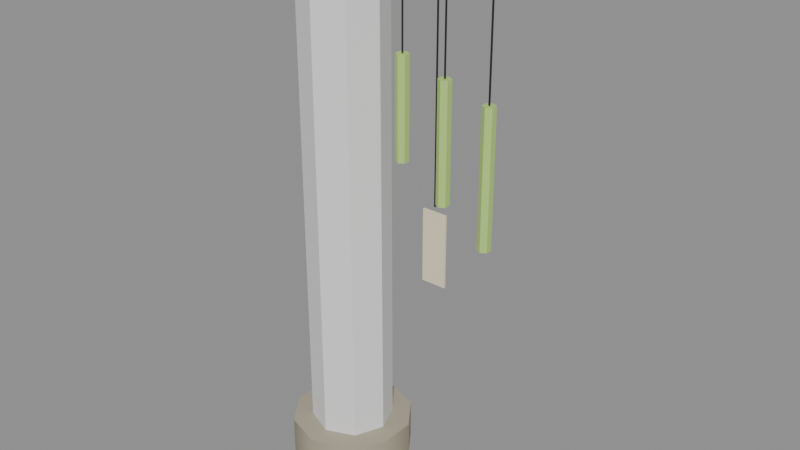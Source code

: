 # Source: wind_chime_post.blend  (saved by Blender 5.2.45; exported with 4.5.12 LTS)
import bpy
from mathutils import Matrix  # noqa: F401  (used for matrix-valued properties, if any)

bpy.ops.wm.read_factory_settings(use_empty=True)
scene = bpy.context.scene
scene.name = 'Scene'

# ---- materials (node trees are filled in below, after node groups)
mat_vk_stone = bpy.data.materials.new('VK_stone')
mat_vk_stone.diffuse_color = (0.3968, 0.3663, 0.2705, 1.0)
mat_vk_bamboo_dark = bpy.data.materials.new('VK_bamboo_dark')
mat_vk_bamboo_dark.diffuse_color = (0.04971, 0.2051, 0.04231, 1.0)
mat_vk_wood_dark = bpy.data.materials.new('VK_wood_dark')
mat_vk_wood_dark.diffuse_color = (0.09531, 0.03955, 0.02029, 1.0)
mat_vk_ink = bpy.data.materials.new('VK_ink')
mat_vk_ink.diffuse_color = (0.01096, 0.01229, 0.016, 1.0)
mat_vk_bamboo_light = bpy.data.materials.new('VK_bamboo_light')
mat_vk_bamboo_light.diffuse_color = (0.4564, 0.6867, 0.1878, 1.0)
mat_vk_paper = bpy.data.materials.new('VK_paper')
mat_vk_paper.diffuse_color = (0.8632, 0.7682, 0.5395, 1.0)

# ---- material node trees
mat_vk_stone.use_nodes = True; mat_vk_stone.node_tree.nodes.clear()
_N = mat_vk_stone.node_tree.nodes; _L = mat_vk_stone.node_tree.links
n0 = _N.new('ShaderNodeBsdfPrincipled'); n0.name = 'Principled BSDF'; n0.location = (-200, 100)
n0.inputs[0].default_value = (0.3968, 0.3663, 0.2705, 1.0)
n0.inputs[2].default_value = 0.9
n0.inputs[10].default_value = 0.005
n1 = _N.new('ShaderNodeOutputMaterial'); n1.name = 'Material Output'; n1.location = (200, 100)
_L.new(n0.outputs[0], n1.inputs[0])
n1.is_active_output = True
mat_vk_bamboo_dark.use_nodes = True; mat_vk_bamboo_dark.node_tree.nodes.clear()
_N = mat_vk_bamboo_dark.node_tree.nodes; _L = mat_vk_bamboo_dark.node_tree.links
n0 = _N.new('ShaderNodeBsdfPrincipled'); n0.name = 'Principled BSDF'; n0.location = (-200, 100)
n0.inputs[0].default_value = (0.04971, 0.2051, 0.04231, 1.0)
n0.inputs[2].default_value = 0.9
n0.inputs[10].default_value = 0.005
n1 = _N.new('ShaderNodeOutputMaterial'); n1.name = 'Material Output'; n1.location = (200, 100)
_L.new(n0.outputs[0], n1.inputs[0])
n1.is_active_output = True
mat_vk_wood_dark.use_nodes = True; mat_vk_wood_dark.node_tree.nodes.clear()
_N = mat_vk_wood_dark.node_tree.nodes; _L = mat_vk_wood_dark.node_tree.links
n0 = _N.new('ShaderNodeBsdfPrincipled'); n0.name = 'Principled BSDF'; n0.location = (-200, 100)
n0.inputs[0].default_value = (0.09531, 0.03955, 0.02029, 1.0)
n0.inputs[2].default_value = 0.9
n0.inputs[10].default_value = 0.005
n1 = _N.new('ShaderNodeOutputMaterial'); n1.name = 'Material Output'; n1.location = (200, 100)
_L.new(n0.outputs[0], n1.inputs[0])
n1.is_active_output = True
mat_vk_ink.use_nodes = True; mat_vk_ink.node_tree.nodes.clear()
_N = mat_vk_ink.node_tree.nodes; _L = mat_vk_ink.node_tree.links
n0 = _N.new('ShaderNodeBsdfPrincipled'); n0.name = 'Principled BSDF'; n0.location = (-200, 100)
n0.inputs[0].default_value = (0.01096, 0.01229, 0.016, 1.0)
n0.inputs[2].default_value = 0.9
n0.inputs[10].default_value = 0.005
n1 = _N.new('ShaderNodeOutputMaterial'); n1.name = 'Material Output'; n1.location = (200, 100)
_L.new(n0.outputs[0], n1.inputs[0])
n1.is_active_output = True
mat_vk_bamboo_light.use_nodes = True; mat_vk_bamboo_light.node_tree.nodes.clear()
_N = mat_vk_bamboo_light.node_tree.nodes; _L = mat_vk_bamboo_light.node_tree.links
n0 = _N.new('ShaderNodeBsdfPrincipled'); n0.name = 'Principled BSDF'; n0.location = (-200, 100)
n0.inputs[0].default_value = (0.4564, 0.6867, 0.1878, 1.0)
n0.inputs[2].default_value = 0.9
n0.inputs[10].default_value = 0.005
n1 = _N.new('ShaderNodeOutputMaterial'); n1.name = 'Material Output'; n1.location = (200, 100)
_L.new(n0.outputs[0], n1.inputs[0])
n1.is_active_output = True
mat_vk_paper.use_nodes = True; mat_vk_paper.node_tree.nodes.clear()
_N = mat_vk_paper.node_tree.nodes; _L = mat_vk_paper.node_tree.links
n0 = _N.new('ShaderNodeBsdfPrincipled'); n0.name = 'Principled BSDF'; n0.location = (-200, 100)
n0.inputs[0].default_value = (0.8632, 0.7682, 0.5395, 1.0)
n0.inputs[2].default_value = 0.9
n0.inputs[10].default_value = 0.005
n1 = _N.new('ShaderNodeOutputMaterial'); n1.name = 'Material Output'; n1.location = (200, 100)
_L.new(n0.outputs[0], n1.inputs[0])
n1.is_active_output = True

# ---- meshes
me_chimepost = bpy.data.meshes.new('ChimePost')
me_chimepost.from_pydata([(-0.2, -0.04, 2.56), (-0.2, -0.04, 2.64), (0.0, 0.3, 0.0), (0.0, 0.3, 0.2), (0.1763, 0.2427, 0.0), (0.1763, 0.2427, 0.2), (0.2853, 0.09271, 0.0), (0.2853, 0.09271, 0.2), (0.2853, -0.09271, 0.0), (0.2853, -0.09271, 0.2), (0.1763, -0.2427, 0.0), (0.1763, -0.2427, 0.2), (0.0, -0.3, 0.0), (0.0, -0.3, 0.2), (-0.1763, -0.2427, 0.0), (-0.1763, -0.2427, 0.2), (-0.2853, -0.09271, 0.0), (-0.2853, -0.09271, 0.2), (-0.2853, 0.09271, 0.0), (-0.2853, 0.09271, 0.2), (-0.1763, 0.2427, 0.0), (-0.1763, 0.2427, 0.2), (0.0, 0.07, 0.1), (0.0, 0.07, 2.7), (0.0495, 0.0495, 0.1), (0.0495, 0.0495, 2.7), (0.07, 0.0, 0.1), (0.07, 0.0, 2.7), (0.0495, -0.0495, 0.1), (0.0495, -0.0495, 2.7), (0.0, -0.07, 0.1), (0.0, -0.07, 2.7), (-0.0495, -0.0495, 0.1), (-0.0495, -0.0495, 2.7), (-0.07, 0.0, 0.1), (-0.07, 0.0, 2.7), (-0.0495, 0.0495, 0.1), (-0.0495, 0.0495, 2.7), (-0.2, 0.04, 2.56), (-0.2, 0.04, 2.64), (0.9, -0.04, 2.56), (0.9, -0.04, 2.64), (0.9, 0.04, 2.56), (0.9, 0.04, 2.64), (0.44, -0.005, 1.475), (0.44, -0.005, 1.125), (0.1, 0.005, 2.58), (0.1, 0.005, 2.2), (0.095, 1.705e-08, 2.58), (0.095, -1.617e-08, 2.2), (0.1, -0.005, 2.58), (0.1, -0.005, 2.2), (0.105, 1.617e-08, 2.58), (0.105, -1.705e-08, 2.2), (0.1, 0.03, 1.8), (0.1, 0.03, 2.2), (0.126, 0.015, 1.8), (0.126, 0.015, 2.2), (0.126, -0.015, 1.8), (0.126, -0.015, 2.2), (0.1, -0.03, 1.8), (0.1, -0.03, 2.2), (0.07402, -0.015, 1.8), (0.07402, -0.015, 2.2), (0.07402, 0.015, 1.8), (0.07402, 0.015, 2.2), (0.32, 0.005, 2.58), (0.32, 0.005, 2.14), (0.315, 1.967e-08, 2.58), (0.315, -1.88e-08, 2.14), (0.32, -0.005, 2.58), (0.32, -0.005, 2.14), (0.325, 1.88e-08, 2.58), (0.325, -1.967e-08, 2.14), (0.32, 0.03, 1.66), (0.32, 0.03, 2.14), (0.346, 0.015, 1.66), (0.346, 0.015, 2.14), (0.346, -0.015, 1.66), (0.346, -0.015, 2.14), (0.32, -0.03, 1.66), (0.32, -0.03, 2.14), (0.294, -0.015, 1.66), (0.294, -0.015, 2.14), (0.294, 0.015, 1.66), (0.294, 0.015, 2.14), (0.54, 0.005, 2.58), (0.54, 0.005, 2.08), (0.535, 2.229e-08, 2.58), (0.535, -2.142e-08, 2.08), (0.54, -0.005, 2.58), (0.54, -0.005, 2.08), (0.545, 2.142e-08, 2.58), (0.545, -2.229e-08, 2.08), (0.54, 0.03, 1.52), (0.54, 0.03, 2.08), (0.566, 0.015, 1.52), (0.566, 0.015, 2.08), (0.566, -0.015, 1.52), (0.566, -0.015, 2.08), (0.54, -0.03, 1.52), (0.54, -0.03, 2.08), (0.514, -0.015, 1.52), (0.514, -0.015, 2.08), (0.514, 0.015, 1.52), (0.514, 0.015, 2.08), (0.76, 0.005, 2.58), (0.76, 0.005, 2.02), (0.755, 2.492e-08, 2.58), (0.755, -2.404e-08, 2.02), (0.76, -0.005, 2.58), (0.76, -0.005, 2.02), (0.765, 2.404e-08, 2.58), (0.765, -2.492e-08, 2.02), (0.76, 0.03, 1.38), (0.76, 0.03, 2.02), (0.786, 0.015, 1.38), (0.786, 0.015, 2.02), (0.786, -0.015, 1.38), (0.786, -0.015, 2.02), (0.76, -0.03, 1.38), (0.76, -0.03, 2.02), (0.734, -0.015, 1.38), (0.734, -0.015, 2.02), (0.734, 0.015, 1.38), (0.734, 0.015, 2.02), (0.5, 0.005, 2.58), (0.5, 0.005, 1.5), (0.495, 4.765e-08, 2.58), (0.495, -4.677e-08, 1.5), (0.5, -0.005, 2.58), (0.5, -0.005, 1.5), (0.505, 4.677e-08, 2.58), (0.505, -4.765e-08, 1.5), (0.44, 0.005, 1.125), (0.44, 0.005, 1.475), (0.56, -0.005, 1.125), (0.56, -0.005, 1.475), (0.56, 0.005, 1.125), (0.56, 0.005, 1.475)], [], [(32, 33, 35, 34), (26, 27, 29, 28), (2, 3, 5, 4), (29, 27, 25, 23, 37, 35, 33, 31), (38, 42, 40, 0), (4, 5, 7, 6), (46, 47, 49, 48), (48, 49, 51, 50), (6, 7, 9, 8), (30, 31, 33, 32), (24, 25, 27, 26), (8, 9, 11, 10), (42, 43, 41, 40), (43, 39, 1, 41), (10, 11, 13, 12), (72, 66, 68, 70), (50, 51, 53, 52), (12, 13, 15, 14), (28, 29, 31, 30), (22, 23, 25, 24), (14, 15, 17, 16), (40, 41, 1, 0), (56, 57, 59, 58), (16, 17, 19, 18), (5, 3, 21, 19, 17, 15, 13, 11, 9, 7), (110, 111, 113, 112), (18, 19, 21, 20), (38, 39, 43, 42), (90, 91, 93, 92), (20, 21, 3, 2), (2, 4, 6, 8, 10, 12, 14, 16, 18, 20), (0, 1, 39, 38), (34, 35, 37, 36), (53, 51, 49, 47), (54, 55, 57, 56), (36, 37, 23, 22), (34, 36, 22, 24, 26, 28, 30, 32), (88, 89, 91, 90), (86, 87, 89, 88), (52, 53, 47, 46), (48, 50, 52, 46), (66, 67, 69, 68), (58, 59, 61, 60), (130, 131, 133, 132), (76, 77, 79, 78), (60, 61, 63, 62), (57, 55, 65, 63, 61, 59), (74, 75, 77, 76), (62, 63, 65, 64), (70, 71, 73, 72), (68, 69, 71, 70), (64, 65, 55, 54), (58, 60, 62, 64, 54, 56), (72, 73, 67, 66), (73, 71, 69, 67), (134, 138, 136, 45), (78, 79, 81, 80), (94, 95, 97, 96), (91, 89, 87, 93), (80, 81, 83, 82), (96, 97, 99, 98), (76, 78, 80, 82, 84, 74), (82, 83, 85, 84), (106, 107, 109, 108), (108, 109, 111, 110), (84, 85, 75, 74), (77, 75, 85, 83, 81, 79), (92, 93, 87, 86), (92, 86, 88, 90), (134, 135, 139, 138), (98, 99, 101, 100), (114, 115, 117, 116), (111, 109, 107, 113), (100, 101, 103, 102), (116, 117, 119, 118), (94, 96, 98, 100, 102, 104), (102, 103, 105, 104), (126, 127, 129, 128), (128, 129, 131, 130), (104, 105, 95, 94), (99, 97, 95, 105, 103, 101), (112, 113, 107, 106), (112, 106, 108, 110), (45, 44, 135, 134), (118, 119, 121, 120), (138, 139, 137, 136), (131, 129, 127, 133), (120, 121, 123, 122), (139, 135, 44, 137), (114, 116, 118, 120, 122, 124), (122, 123, 125, 124), (136, 137, 44, 45), (124, 125, 115, 114), (119, 117, 115, 125, 123, 121), (132, 133, 127, 126), (132, 126, 128, 130)])
me_chimepost.polygons.foreach_set('use_smooth', [1, 1, 1, 1, 0, 1, 1, 1, 1, 1, 1, 1, 0, 0, 1, 1, 1, 1, 1, 1, 1, 0, 1, 1, 1, 1, 1, 0, 1, 1, 1, 0, 1, 1, 1, 1, 1, 1, 1, 1, 1, 1, 1, 1, 1, 1, 1, 1, 1, 1, 1, 1, 1, 1, 1, 0, 1, 1, 1, 1, 1, 1, 1, 1, 1, 1, 1, 1, 1, 0, 1, 1, 1, 1, 1, 1, 1, 1, 1, 1, 1, 1, 1, 0, 1, 0, 1, 1, 0, 1, 1, 0, 1, 1, 1, 1])
me_chimepost.polygons.foreach_set('material_index', [1, 1, 0, 1, 2, 0, 3, 3, 0, 1, 1, 0, 2, 2, 0, 3, 3, 0, 1, 1, 0, 2, 4, 0, 0, 3, 0, 2, 3, 0, 0, 2, 1, 3, 4, 1, 1, 3, 3, 3, 3, 3, 4, 3, 4, 4, 4, 4, 4, 3, 3, 4, 4, 3, 3, 5, 4, 4, 3, 4, 4, 4, 4, 3, 3, 4, 4, 3, 3, 5, 4, 4, 3, 4, 4, 4, 4, 3, 3, 4, 4, 3, 3, 5, 4, 5, 3, 4, 5, 4, 4, 5, 4, 4, 3, 3])
_k = set([(2, 4), (2, 20), (3, 5), (3, 21), (4, 6), (5, 7), (6, 8), (7, 9), (8, 10), (9, 11), (10, 12), (11, 13), (12, 14), (13, 15), (14, 16), (15, 17), (16, 18), (17, 19), (18, 20), (19, 21), (22, 24), (22, 36), (23, 25), (23, 37), (24, 26), (25, 27), (26, 28), (27, 29), (28, 30), (29, 31), (30, 32), (31, 33), (32, 34), (33, 35), (34, 36), (35, 37), (46, 47), (46, 48), (46, 52), (47, 49), (47, 53), (48, 49), (48, 50), (49, 51), (50, 51), (50, 52), (51, 53), (52, 53), (54, 55), (54, 56), (54, 64), (55, 57), (55, 65), (56, 57), (56, 58), (57, 59), (58, 59), (58, 60), (59, 61), (60, 61), (60, 62), (61, 63), (62, 63), (62, 64), (63, 65), (64, 65), (66, 67), (66, 68), (66, 72), (67, 69), (67, 73), (68, 69), (68, 70), (69, 71), (70, 71), (70, 72), (71, 73), (72, 73), (74, 75), (74, 76), (74, 84), (75, 77), (75, 85), (76, 77), (76, 78), (77, 79), (78, 79), (78, 80), (79, 81), (80, 81), (80, 82), (81, 83), (82, 83), (82, 84), (83, 85), (84, 85), (86, 87), (86, 88), (86, 92), (87, 89), (87, 93), (88, 89), (88, 90), (89, 91), (90, 91), (90, 92), (91, 93), (92, 93), (94, 95), (94, 96), (94, 104), (95, 97), (95, 105), (96, 97), (96, 98), (97, 99), (98, 99), (98, 100), (99, 101), (100, 101), (100, 102), (101, 103), (102, 103), (102, 104), (103, 105), (104, 105), (106, 107), (106, 108), (106, 112), (107, 109), (107, 113), (108, 109), (108, 110), (109, 111), (110, 111), (110, 112), (111, 113), (112, 113), (114, 115), (114, 116), (114, 124), (115, 117), (115, 125), (116, 117), (116, 118), (117, 119), (118, 119), (118, 120), (119, 121), (120, 121), (120, 122), (121, 123), (122, 123), (122, 124), (123, 125), (124, 125), (126, 127), (126, 128), (126, 132), (127, 129), (127, 133), (128, 129), (128, 130), (129, 131), (130, 131), (130, 132), (131, 133), (132, 133)])
me_chimepost.attributes.new('sharp_edge', 'BOOLEAN', 'EDGE').data.foreach_set('value', [ (min(e.vertices), max(e.vertices)) in _k for e in me_chimepost.edges])
_uv = me_chimepost.uv_layers.new(name='Float2')
_uv.uv.foreach_set('vector', [-0.0495, 0.1, -0.0495, 2.7, 0.0, 2.7, 0.0, 0.1, 0.0, 0.1, 0.0, 2.7, -0.0495, 2.7, -0.0495, 0.1, 0.0, 0.0, 0.0, 0.2, 0.1763, 0.2, 0.1763, 0.0, 0.0495, -0.0495, 0.07, 0.0, 0.0495, 0.0495, 0.0, 0.07, -0.0495, 0.0495, -0.07, 0.0, -0.0495, -0.0495, 0.0, -0.07, -0.2, 0.04, 0.9, 0.04, 0.9, -0.04, -0.2, -0.04, 0.2427, 0.0, 0.2427, 0.2, 0.09271, 0.2, 0.09271, 0.0, 0.1, 2.58, 0.1, 2.2, 0.095, 2.2, 0.095, 2.58, 0.095, 2.58, 0.095, 2.2, 0.1, 2.2, 0.1, 2.58, 0.09271, 0.0, 0.09271, 0.2, -0.09271, 0.2, -0.09271, 0.0, 0.0, 0.1, 0.0, 2.7, -0.0495, 2.7, -0.0495, 0.1, 0.0495, 0.1, 0.0495, 2.7, 0.0, 2.7, 0.0, 0.1, -0.09271, 0.0, -0.09271, 0.2, -0.2427, 0.2, -0.2427, 0.0, 0.04, 2.56, 0.04, 2.64, -0.04, 2.64, -0.04, 2.56, 0.9, 0.04, -0.2, 0.04, -0.2, -0.04, 0.9, -0.04, 0.1763, 0.0, 0.1763, 0.2, 0.0, 0.2, 0.0, 0.0, 0.325, 1.88e-08, 0.32, 0.005, 0.315, 1.967e-08, 0.32, -0.005, 0.1, 2.58, 0.1, 2.2, 0.105, 2.2, 0.105, 2.58, 0.0, 0.0, 0.0, 0.2, -0.1763, 0.2, -0.1763, 0.0, 0.0495, 0.1, 0.0495, 2.7, 0.0, 2.7, 0.0, 0.1, 0.0, 0.1, 0.0, 2.7, 0.0495, 2.7, 0.0495, 0.1, -0.2427, 0.0, -0.2427, 0.2, -0.09271, 0.2, -0.09271, 0.0, 0.9, 2.56, 0.9, 2.64, -0.2, 2.64, -0.2, 2.56, 0.015, 1.8, 0.015, 2.2, -0.015, 2.2, -0.015, 1.8, -0.09271, 0.0, -0.09271, 0.2, 0.09271, 0.2, 0.09271, 0.0, 0.1763, 0.2427, 0.0, 0.3, -0.1763, 0.2427, -0.2853, 0.09271, -0.2853, -0.09271, -0.1763, -0.2427, 0.0, -0.3, 0.1763, -0.2427, 0.2853, -0.09271, 0.2853, 0.09271, -0.005, 2.58, -0.005, 2.02, -2.492e-08, 2.02, 2.404e-08, 2.58, 0.09271, 0.0, 0.09271, 0.2, 0.2427, 0.2, 0.2427, 0.0, -0.2, 2.56, -0.2, 2.64, 0.9, 2.64, 0.9, 2.56, -0.005, 2.58, -0.005, 2.08, -2.229e-08, 2.08, 2.142e-08, 2.58, -0.1763, 0.0, -0.1763, 0.2, 0.0, 0.2, 0.0, 0.0, 0.0, 0.3, 0.1763, 0.2427, 0.2853, 0.09271, 0.2853, -0.09271, 0.1763, -0.2427, 0.0, -0.3, -0.1763, -0.2427, -0.2853, -0.09271, -0.2853, 0.09271, -0.1763, 0.2427, -0.04, 2.56, -0.04, 2.64, 0.04, 2.64, 0.04, 2.56, 0.0, 0.1, 0.0, 2.7, 0.0495, 2.7, 0.0495, 0.1, 0.105, -1.705e-08, 0.1, -0.005, 0.095, -1.617e-08, 0.1, 0.005, 0.1, 1.8, 0.1, 2.2, 0.126, 2.2, 0.126, 1.8, -0.0495, 0.1, -0.0495, 2.7, 0.0, 2.7, 0.0, 0.1, -0.07, 0.0, -0.0495, 0.0495, 0.0, 0.07, 0.0495, 0.0495, 0.07, 0.0, 0.0495, -0.0495, 0.0, -0.07, -0.0495, -0.0495, 2.229e-08, 2.58, -2.142e-08, 2.08, -0.005, 2.08, -0.005, 2.58, 0.005, 2.58, 0.005, 2.08, -2.142e-08, 2.08, 2.229e-08, 2.58, 0.105, 2.58, 0.105, 2.2, 0.1, 2.2, 0.1, 2.58, 0.095, 1.705e-08, 0.1, -0.005, 0.105, 1.617e-08, 0.1, 0.005, 0.005, 2.58, 0.005, 2.14, -1.88e-08, 2.14, 1.967e-08, 2.58, 0.126, 1.8, 0.126, 2.2, 0.1, 2.2, 0.1, 1.8, -0.005, 2.58, -0.005, 1.5, -4.765e-08, 1.5, 4.677e-08, 2.58, 0.015, 1.66, 0.015, 2.14, -0.015, 2.14, -0.015, 1.66, 0.1, 1.8, 0.1, 2.2, 0.07402, 2.2, 0.07402, 1.8, 0.126, 0.015, 0.1, 0.03, 0.07402, 0.015, 0.07402, -0.015, 0.1, -0.03, 0.126, -0.015, 0.32, 1.66, 0.32, 2.14, 0.346, 2.14, 0.346, 1.66, -0.015, 1.8, -0.015, 2.2, 0.015, 2.2, 0.015, 1.8, -0.005, 2.58, -0.005, 2.14, -1.967e-08, 2.14, 1.88e-08, 2.58, 1.967e-08, 2.58, -1.88e-08, 2.14, -0.005, 2.14, -0.005, 2.58, 0.07402, 1.8, 0.07402, 2.2, 0.1, 2.2, 0.1, 1.8, 0.126, -0.015, 0.1, -0.03, 0.07402, -0.015, 0.07402, 0.015, 0.1, 0.03, 0.126, 0.015, 1.88e-08, 2.58, -1.967e-08, 2.14, 0.005, 2.14, 0.005, 2.58, 0.325, -1.967e-08, 0.32, -0.005, 0.315, -1.88e-08, 0.32, 0.005, 0.44, 0.005, 0.56, 0.005, 0.56, -0.005, 0.44, -0.005, 0.346, 1.66, 0.346, 2.14, 0.32, 2.14, 0.32, 1.66, 0.54, 1.52, 0.54, 2.08, 0.566, 2.08, 0.566, 1.52, 0.54, -0.005, 0.535, -2.142e-08, 0.54, 0.005, 0.545, -2.229e-08, 0.32, 1.66, 0.32, 2.14, 0.294, 2.14, 0.294, 1.66, 0.015, 1.52, 0.015, 2.08, -0.015, 2.08, -0.015, 1.52, 0.346, 0.015, 0.346, -0.015, 0.32, -0.03, 0.294, -0.015, 0.294, 0.015, 0.32, 0.03, -0.015, 1.66, -0.015, 2.14, 0.015, 2.14, 0.015, 1.66, 0.005, 2.58, 0.005, 2.02, -2.404e-08, 2.02, 2.492e-08, 2.58, 2.492e-08, 2.58, -2.404e-08, 2.02, -0.005, 2.02, -0.005, 2.58, 0.294, 1.66, 0.294, 2.14, 0.32, 2.14, 0.32, 1.66, 0.346, 0.015, 0.32, 0.03, 0.294, 0.015, 0.294, -0.015, 0.32, -0.03, 0.346, -0.015, 2.142e-08, 2.58, -2.229e-08, 2.08, 0.005, 2.08, 0.005, 2.58, 0.545, 2.142e-08, 0.54, 0.005, 0.535, 2.229e-08, 0.54, -0.005, 0.44, 1.125, 0.44, 1.475, 0.56, 1.475, 0.56, 1.125, 0.566, 1.52, 0.566, 2.08, 0.54, 2.08, 0.54, 1.52, 0.76, 1.38, 0.76, 2.02, 0.786, 2.02, 0.786, 1.38, 0.76, -0.005, 0.755, -2.404e-08, 0.76, 0.005, 0.765, -2.492e-08, 0.54, 1.52, 0.54, 2.08, 0.514, 2.08, 0.514, 1.52, 0.015, 1.38, 0.015, 2.02, -0.015, 2.02, -0.015, 1.38, 0.54, 0.03, 0.566, 0.015, 0.566, -0.015, 0.54, -0.03, 0.514, -0.015, 0.514, 0.015, -0.015, 1.52, -0.015, 2.08, 0.015, 2.08, 0.015, 1.52, 0.005, 2.58, 0.005, 1.5, -4.677e-08, 1.5, 4.765e-08, 2.58, 4.765e-08, 2.58, -4.677e-08, 1.5, -0.005, 1.5, -0.005, 2.58, 0.514, 1.52, 0.514, 2.08, 0.54, 2.08, 0.54, 1.52, 0.566, -0.015, 0.566, 0.015, 0.54, 0.03, 0.514, 0.015, 0.514, -0.015, 0.54, -0.03, 2.404e-08, 2.58, -2.492e-08, 2.02, 0.005, 2.02, 0.005, 2.58, 0.765, 2.404e-08, 0.76, 0.005, 0.755, 2.492e-08, 0.76, -0.005, -0.005, 1.125, -0.005, 1.475, 0.005, 1.475, 0.005, 1.125, 0.786, 1.38, 0.786, 2.02, 0.76, 2.02, 0.76, 1.38, 0.005, 1.125, 0.005, 1.475, -0.005, 1.475, -0.005, 1.125, 0.5, -0.005, 0.495, -4.677e-08, 0.5, 0.005, 0.505, -4.765e-08, 0.76, 1.38, 0.76, 2.02, 0.734, 2.02, 0.734, 1.38, 0.56, 0.005, 0.44, 0.005, 0.44, -0.005, 0.56, -0.005, 0.76, 0.03, 0.786, 0.015, 0.786, -0.015, 0.76, -0.03, 0.734, -0.015, 0.734, 0.015, -0.015, 1.38, -0.015, 2.02, 0.015, 2.02, 0.015, 1.38, 0.56, 1.125, 0.56, 1.475, 0.44, 1.475, 0.44, 1.125, 0.734, 1.38, 0.734, 2.02, 0.76, 2.02, 0.76, 1.38, 0.786, -0.015, 0.786, 0.015, 0.76, 0.03, 0.734, 0.015, 0.734, -0.015, 0.76, -0.03, 4.677e-08, 2.58, -4.765e-08, 1.5, 0.005, 1.5, 0.005, 2.58, 0.505, 4.677e-08, 0.5, 0.005, 0.495, 4.765e-08, 0.5, -0.005])
me_chimepost.materials.append(mat_vk_stone)
me_chimepost.materials.append(mat_vk_bamboo_dark)
me_chimepost.materials.append(mat_vk_wood_dark)
me_chimepost.materials.append(mat_vk_ink)
me_chimepost.materials.append(mat_vk_bamboo_light)
me_chimepost.materials.append(mat_vk_paper)
me_chimepost.update()
me_body_convcolonly = bpy.data.meshes.new('Body-convcolonly')
me_body_convcolonly.from_pydata([(0.0, 0.2, 0.0), (0.0, 0.2, 2.7), (0.1414, 0.1414, 0.0), (0.1414, 0.1414, 2.7), (0.2, 0.0, 0.0), (0.2, 0.0, 2.7), (0.1414, -0.1414, 0.0), (0.1414, -0.1414, 2.7), (0.0, -0.2, 0.0), (0.0, -0.2, 2.7), (-0.1414, -0.1414, 0.0), (-0.1414, -0.1414, 2.7), (-0.2, 0.0, 0.0), (-0.2, 0.0, 2.7), (-0.1414, 0.1414, 0.0), (-0.1414, 0.1414, 2.7)], [], [(0, 1, 3, 2), (2, 3, 5, 4), (4, 5, 7, 6), (6, 7, 9, 8), (8, 9, 11, 10), (10, 11, 13, 12), (3, 1, 15, 13, 11, 9, 7, 5), (12, 13, 15, 14), (14, 15, 1, 0), (0, 2, 4, 6, 8, 10, 12, 14)])
_uv = me_body_convcolonly.uv_layers.new(name='Float2')
_uv.uv.foreach_set('vector', [0.0, 0.0, 0.0, 2.7, 0.1414, 2.7, 0.1414, 0.0, 0.1414, 0.0, 0.1414, 2.7, 0.0, 2.7, 0.0, 0.0, 0.0, 0.0, 0.0, 2.7, -0.1414, 2.7, -0.1414, 0.0, 0.1414, 0.0, 0.1414, 2.7, 0.0, 2.7, 0.0, 0.0, 0.0, 0.0, 0.0, 2.7, -0.1414, 2.7, -0.1414, 0.0, -0.1414, 0.0, -0.1414, 2.7, 0.0, 2.7, 0.0, 0.0, 0.1414, 0.1414, 0.0, 0.2, -0.1414, 0.1414, -0.2, 0.0, -0.1414, -0.1414, 0.0, -0.2, 0.1414, -0.1414, 0.2, 0.0, 0.0, 0.0, 0.0, 2.7, 0.1414, 2.7, 0.1414, 0.0, -0.1414, 0.0, -0.1414, 2.7, 0.0, 2.7, 0.0, 0.0, 0.0, 0.2, 0.1414, 0.1414, 0.2, 0.0, 0.1414, -0.1414, 0.0, -0.2, -0.1414, -0.1414, -0.2, 0.0, -0.1414, 0.1414])
me_body_convcolonly.update()

# ---- objects
ob_chimepost = bpy.data.objects.new('ChimePost', me_chimepost)
ob_body_convcolonly = bpy.data.objects.new('Body-convcolonly', me_body_convcolonly)

# ---- transforms, parenting, visibility, modifiers, constraints
ob_chimepost.location = (0.0, 0.0, 0.0)
ob_body_convcolonly.location = (0.0, 0.0, 0.0)

# ---- collection membership
scene.collection.objects.link(ob_chimepost)
scene.collection.objects.link(ob_body_convcolonly)

# ---- scene / render settings (as saved in the file)
scene.frame_start = 1; scene.frame_end = 250; scene.frame_set(1)
scene.render.engine = 'BLENDER_EEVEE_NEXT'
scene.render.fps = 30
scene.render.bake_bias = 0.0
scene.render.bake_samples = 0
scene.render.compositor_device = 'GPU'
scene.eevee.use_volume_custom_range = False
scene.eevee.fast_gi_thickness_near = 0.1
scene.eevee.fast_gi_thickness_far = 0.0
scene.eevee.ray_tracing_options.screen_trace_thickness = 0.1
bpy.context.view_layer.update()

# ---- added for rendering (the .blend has no active camera and no usable light): camera, sun + grey world if the file has none
cam_auto = bpy.data.cameras.new('AutoCamera')
cam_auto.lens = 50.0
cam_auto.sensor_width = 36.0
cam_auto.clip_end = 1000.0
ob_auto_camera = bpy.data.objects.new('AutoCamera', cam_auto)
scene.collection.objects.link(ob_auto_camera)
ob_auto_camera.location = (3.09148, -3.34097, 3.57731)
ob_auto_camera.rotation_euler = (1.09748, -7.21219e-08, 0.694738)
scene.camera = ob_auto_camera
light_auto_sun = bpy.data.lights.new('AutoSun', 'SUN')
light_auto_sun.energy = 3.0
light_auto_sun.angle = 0.0523599
ob_auto_sun = bpy.data.objects.new('AutoSun', light_auto_sun)
scene.collection.objects.link(ob_auto_sun)
ob_auto_sun.rotation_euler = (0.872665, 0.174533, 0.523599)
if scene.world is None:
    world_auto = bpy.data.worlds.new('AutoWorld')
    world_auto.color = (0.3, 0.3, 0.3)
    scene.world = world_auto
bpy.context.view_layer.update()
